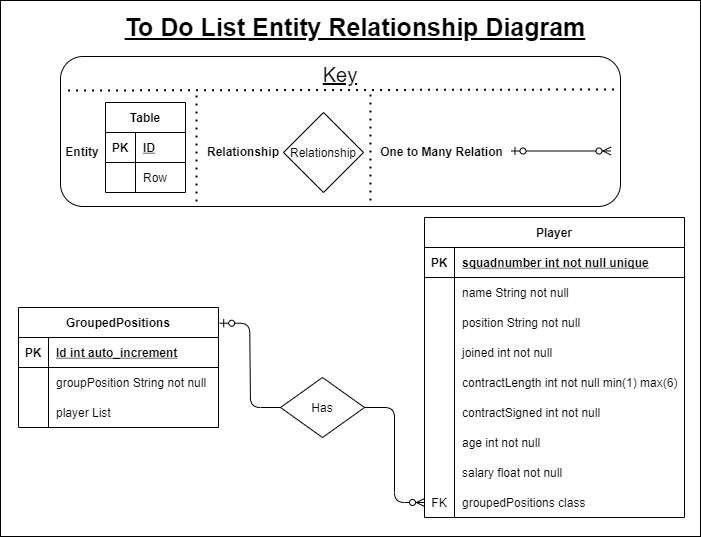

The diagram above was exported from draw.io. Its source (the exported page's mxGraphModel, read from the mxfile embedded in the PNG):
<mxGraphModel dx="925" dy="502" grid="1" gridSize="10" guides="1" tooltips="1" connect="1" arrows="1" fold="1" page="1" pageScale="1" pageWidth="827" pageHeight="1169" math="0" shadow="0">
  <root>
    <mxCell id="0" />
    <mxCell id="1" parent="0" />
    <mxCell id="RixTDxpG5BWe77GMcZph-109" value="" style="rounded=0;whiteSpace=wrap;html=1;fontSize=25;" parent="1" vertex="1">
      <mxGeometry x="80" y="54" width="700" height="536" as="geometry" />
    </mxCell>
    <mxCell id="RixTDxpG5BWe77GMcZph-102" value="" style="rounded=1;whiteSpace=wrap;html=1;" parent="1" vertex="1">
      <mxGeometry x="140" y="110" width="560" height="150" as="geometry" />
    </mxCell>
    <mxCell id="RixTDxpG5BWe77GMcZph-6" value="Player" style="shape=table;startSize=30;container=1;collapsible=1;childLayout=tableLayout;fixedRows=1;rowLines=0;fontStyle=1;align=center;resizeLast=1;" parent="1" vertex="1">
      <mxGeometry x="504" y="271" width="260" height="300" as="geometry" />
    </mxCell>
    <mxCell id="RixTDxpG5BWe77GMcZph-7" value="" style="shape=partialRectangle;collapsible=0;dropTarget=0;pointerEvents=0;fillColor=none;top=0;left=0;bottom=1;right=0;points=[[0,0.5],[1,0.5]];portConstraint=eastwest;" parent="RixTDxpG5BWe77GMcZph-6" vertex="1">
      <mxGeometry y="30" width="260" height="30" as="geometry" />
    </mxCell>
    <mxCell id="RixTDxpG5BWe77GMcZph-8" value="PK" style="shape=partialRectangle;connectable=0;fillColor=none;top=0;left=0;bottom=0;right=0;fontStyle=1;overflow=hidden;" parent="RixTDxpG5BWe77GMcZph-7" vertex="1">
      <mxGeometry width="30" height="30" as="geometry" />
    </mxCell>
    <mxCell id="RixTDxpG5BWe77GMcZph-9" value="squadnumber int not null unique" style="shape=partialRectangle;connectable=0;fillColor=none;top=0;left=0;bottom=0;right=0;align=left;spacingLeft=6;fontStyle=5;overflow=hidden;" parent="RixTDxpG5BWe77GMcZph-7" vertex="1">
      <mxGeometry x="30" width="230" height="30" as="geometry" />
    </mxCell>
    <mxCell id="RixTDxpG5BWe77GMcZph-10" value="" style="shape=partialRectangle;collapsible=0;dropTarget=0;pointerEvents=0;fillColor=none;top=0;left=0;bottom=0;right=0;points=[[0,0.5],[1,0.5]];portConstraint=eastwest;" parent="RixTDxpG5BWe77GMcZph-6" vertex="1">
      <mxGeometry y="60" width="260" height="30" as="geometry" />
    </mxCell>
    <mxCell id="RixTDxpG5BWe77GMcZph-11" value="" style="shape=partialRectangle;connectable=0;fillColor=none;top=0;left=0;bottom=0;right=0;editable=1;overflow=hidden;" parent="RixTDxpG5BWe77GMcZph-10" vertex="1">
      <mxGeometry width="30" height="30" as="geometry" />
    </mxCell>
    <mxCell id="RixTDxpG5BWe77GMcZph-12" value="name String not null" style="shape=partialRectangle;connectable=0;fillColor=none;top=0;left=0;bottom=0;right=0;align=left;spacingLeft=6;overflow=hidden;" parent="RixTDxpG5BWe77GMcZph-10" vertex="1">
      <mxGeometry x="30" width="230" height="30" as="geometry" />
    </mxCell>
    <mxCell id="RixTDxpG5BWe77GMcZph-13" value="" style="shape=partialRectangle;collapsible=0;dropTarget=0;pointerEvents=0;fillColor=none;top=0;left=0;bottom=0;right=0;points=[[0,0.5],[1,0.5]];portConstraint=eastwest;" parent="RixTDxpG5BWe77GMcZph-6" vertex="1">
      <mxGeometry y="90" width="260" height="30" as="geometry" />
    </mxCell>
    <mxCell id="RixTDxpG5BWe77GMcZph-14" value="" style="shape=partialRectangle;connectable=0;fillColor=none;top=0;left=0;bottom=0;right=0;editable=1;overflow=hidden;" parent="RixTDxpG5BWe77GMcZph-13" vertex="1">
      <mxGeometry width="30" height="30" as="geometry" />
    </mxCell>
    <mxCell id="RixTDxpG5BWe77GMcZph-15" value="position String not null" style="shape=partialRectangle;connectable=0;fillColor=none;top=0;left=0;bottom=0;right=0;align=left;spacingLeft=6;overflow=hidden;" parent="RixTDxpG5BWe77GMcZph-13" vertex="1">
      <mxGeometry x="30" width="230" height="30" as="geometry" />
    </mxCell>
    <mxCell id="RixTDxpG5BWe77GMcZph-16" value="" style="shape=partialRectangle;collapsible=0;dropTarget=0;pointerEvents=0;fillColor=none;top=0;left=0;bottom=0;right=0;points=[[0,0.5],[1,0.5]];portConstraint=eastwest;" parent="RixTDxpG5BWe77GMcZph-6" vertex="1">
      <mxGeometry y="120" width="260" height="30" as="geometry" />
    </mxCell>
    <mxCell id="RixTDxpG5BWe77GMcZph-17" value="" style="shape=partialRectangle;connectable=0;fillColor=none;top=0;left=0;bottom=0;right=0;editable=1;overflow=hidden;" parent="RixTDxpG5BWe77GMcZph-16" vertex="1">
      <mxGeometry width="30" height="30" as="geometry" />
    </mxCell>
    <mxCell id="RixTDxpG5BWe77GMcZph-18" value="joined int not null" style="shape=partialRectangle;connectable=0;fillColor=none;top=0;left=0;bottom=0;right=0;align=left;spacingLeft=6;overflow=hidden;" parent="RixTDxpG5BWe77GMcZph-16" vertex="1">
      <mxGeometry x="30" width="230" height="30" as="geometry" />
    </mxCell>
    <mxCell id="RixTDxpG5BWe77GMcZph-19" value="" style="shape=partialRectangle;collapsible=0;dropTarget=0;pointerEvents=0;fillColor=none;top=0;left=0;bottom=0;right=0;points=[[0,0.5],[1,0.5]];portConstraint=eastwest;" parent="RixTDxpG5BWe77GMcZph-6" vertex="1">
      <mxGeometry y="150" width="260" height="30" as="geometry" />
    </mxCell>
    <mxCell id="RixTDxpG5BWe77GMcZph-20" value="" style="shape=partialRectangle;connectable=0;fillColor=none;top=0;left=0;bottom=0;right=0;editable=1;overflow=hidden;" parent="RixTDxpG5BWe77GMcZph-19" vertex="1">
      <mxGeometry width="30" height="30" as="geometry" />
    </mxCell>
    <mxCell id="RixTDxpG5BWe77GMcZph-21" value="contractLength int not null min(1) max(6)" style="shape=partialRectangle;connectable=0;fillColor=none;top=0;left=0;bottom=0;right=0;align=left;spacingLeft=6;overflow=hidden;" parent="RixTDxpG5BWe77GMcZph-19" vertex="1">
      <mxGeometry x="30" width="230" height="30" as="geometry" />
    </mxCell>
    <mxCell id="RixTDxpG5BWe77GMcZph-22" value="" style="shape=partialRectangle;collapsible=0;dropTarget=0;pointerEvents=0;fillColor=none;top=0;left=0;bottom=0;right=0;points=[[0,0.5],[1,0.5]];portConstraint=eastwest;" parent="RixTDxpG5BWe77GMcZph-6" vertex="1">
      <mxGeometry y="180" width="260" height="30" as="geometry" />
    </mxCell>
    <mxCell id="RixTDxpG5BWe77GMcZph-23" value="" style="shape=partialRectangle;connectable=0;fillColor=none;top=0;left=0;bottom=0;right=0;editable=1;overflow=hidden;" parent="RixTDxpG5BWe77GMcZph-22" vertex="1">
      <mxGeometry width="30" height="30" as="geometry" />
    </mxCell>
    <mxCell id="RixTDxpG5BWe77GMcZph-24" value="contractSigned int not null" style="shape=partialRectangle;connectable=0;fillColor=none;top=0;left=0;bottom=0;right=0;align=left;spacingLeft=6;overflow=hidden;" parent="RixTDxpG5BWe77GMcZph-22" vertex="1">
      <mxGeometry x="30" width="230" height="30" as="geometry" />
    </mxCell>
    <mxCell id="RixTDxpG5BWe77GMcZph-28" value="" style="shape=partialRectangle;collapsible=0;dropTarget=0;pointerEvents=0;fillColor=none;top=0;left=0;bottom=0;right=0;points=[[0,0.5],[1,0.5]];portConstraint=eastwest;" parent="RixTDxpG5BWe77GMcZph-6" vertex="1">
      <mxGeometry y="210" width="260" height="30" as="geometry" />
    </mxCell>
    <mxCell id="RixTDxpG5BWe77GMcZph-29" value="" style="shape=partialRectangle;connectable=0;fillColor=none;top=0;left=0;bottom=0;right=0;editable=1;overflow=hidden;" parent="RixTDxpG5BWe77GMcZph-28" vertex="1">
      <mxGeometry width="30" height="30" as="geometry" />
    </mxCell>
    <mxCell id="RixTDxpG5BWe77GMcZph-30" value="age int not null" style="shape=partialRectangle;connectable=0;fillColor=none;top=0;left=0;bottom=0;right=0;align=left;spacingLeft=6;overflow=hidden;" parent="RixTDxpG5BWe77GMcZph-28" vertex="1">
      <mxGeometry x="30" width="230" height="30" as="geometry" />
    </mxCell>
    <mxCell id="RixTDxpG5BWe77GMcZph-25" value="" style="shape=partialRectangle;collapsible=0;dropTarget=0;pointerEvents=0;fillColor=none;top=0;left=0;bottom=0;right=0;points=[[0,0.5],[1,0.5]];portConstraint=eastwest;" parent="RixTDxpG5BWe77GMcZph-6" vertex="1">
      <mxGeometry y="240" width="260" height="30" as="geometry" />
    </mxCell>
    <mxCell id="RixTDxpG5BWe77GMcZph-26" value="" style="shape=partialRectangle;connectable=0;fillColor=none;top=0;left=0;bottom=0;right=0;editable=1;overflow=hidden;" parent="RixTDxpG5BWe77GMcZph-25" vertex="1">
      <mxGeometry width="30" height="30" as="geometry" />
    </mxCell>
    <mxCell id="RixTDxpG5BWe77GMcZph-27" value="salary float not null" style="shape=partialRectangle;connectable=0;fillColor=none;top=0;left=0;bottom=0;right=0;align=left;spacingLeft=6;overflow=hidden;" parent="RixTDxpG5BWe77GMcZph-25" vertex="1">
      <mxGeometry x="30" width="230" height="30" as="geometry" />
    </mxCell>
    <mxCell id="RixTDxpG5BWe77GMcZph-31" value="" style="shape=partialRectangle;collapsible=0;dropTarget=0;pointerEvents=0;fillColor=none;top=0;left=0;bottom=0;right=0;points=[[0,0.5],[1,0.5]];portConstraint=eastwest;" parent="RixTDxpG5BWe77GMcZph-6" vertex="1">
      <mxGeometry y="270" width="260" height="30" as="geometry" />
    </mxCell>
    <mxCell id="RixTDxpG5BWe77GMcZph-32" value="FK" style="shape=partialRectangle;connectable=0;fillColor=none;top=0;left=0;bottom=0;right=0;editable=1;overflow=hidden;" parent="RixTDxpG5BWe77GMcZph-31" vertex="1">
      <mxGeometry width="30" height="30" as="geometry" />
    </mxCell>
    <mxCell id="RixTDxpG5BWe77GMcZph-33" value="groupedPositions class" style="shape=partialRectangle;connectable=0;fillColor=none;top=0;left=0;bottom=0;right=0;align=left;spacingLeft=6;overflow=hidden;" parent="RixTDxpG5BWe77GMcZph-31" vertex="1">
      <mxGeometry x="30" width="230" height="30" as="geometry" />
    </mxCell>
    <mxCell id="RixTDxpG5BWe77GMcZph-35" value="GroupedPositions" style="shape=table;startSize=30;container=1;collapsible=1;childLayout=tableLayout;fixedRows=1;rowLines=0;fontStyle=1;align=center;resizeLast=1;" parent="1" vertex="1">
      <mxGeometry x="98" y="361" width="200" height="120" as="geometry" />
    </mxCell>
    <mxCell id="RixTDxpG5BWe77GMcZph-36" value="" style="shape=partialRectangle;collapsible=0;dropTarget=0;pointerEvents=0;fillColor=none;top=0;left=0;bottom=1;right=0;points=[[0,0.5],[1,0.5]];portConstraint=eastwest;" parent="RixTDxpG5BWe77GMcZph-35" vertex="1">
      <mxGeometry y="30" width="200" height="30" as="geometry" />
    </mxCell>
    <mxCell id="RixTDxpG5BWe77GMcZph-37" value="PK" style="shape=partialRectangle;connectable=0;fillColor=none;top=0;left=0;bottom=0;right=0;fontStyle=1;overflow=hidden;" parent="RixTDxpG5BWe77GMcZph-36" vertex="1">
      <mxGeometry width="30" height="30" as="geometry" />
    </mxCell>
    <mxCell id="RixTDxpG5BWe77GMcZph-38" value="Id int auto_increment" style="shape=partialRectangle;connectable=0;fillColor=none;top=0;left=0;bottom=0;right=0;align=left;spacingLeft=6;fontStyle=5;overflow=hidden;" parent="RixTDxpG5BWe77GMcZph-36" vertex="1">
      <mxGeometry x="30" width="170" height="30" as="geometry" />
    </mxCell>
    <mxCell id="RixTDxpG5BWe77GMcZph-39" value="" style="shape=partialRectangle;collapsible=0;dropTarget=0;pointerEvents=0;fillColor=none;top=0;left=0;bottom=0;right=0;points=[[0,0.5],[1,0.5]];portConstraint=eastwest;" parent="RixTDxpG5BWe77GMcZph-35" vertex="1">
      <mxGeometry y="60" width="200" height="30" as="geometry" />
    </mxCell>
    <mxCell id="RixTDxpG5BWe77GMcZph-40" value="" style="shape=partialRectangle;connectable=0;fillColor=none;top=0;left=0;bottom=0;right=0;editable=1;overflow=hidden;" parent="RixTDxpG5BWe77GMcZph-39" vertex="1">
      <mxGeometry width="30" height="30" as="geometry" />
    </mxCell>
    <mxCell id="RixTDxpG5BWe77GMcZph-41" value="groupPosition String not null" style="shape=partialRectangle;connectable=0;fillColor=none;top=0;left=0;bottom=0;right=0;align=left;spacingLeft=6;overflow=hidden;" parent="RixTDxpG5BWe77GMcZph-39" vertex="1">
      <mxGeometry x="30" width="170" height="30" as="geometry" />
    </mxCell>
    <mxCell id="RixTDxpG5BWe77GMcZph-42" value="" style="shape=partialRectangle;collapsible=0;dropTarget=0;pointerEvents=0;fillColor=none;top=0;left=0;bottom=0;right=0;points=[[0,0.5],[1,0.5]];portConstraint=eastwest;" parent="RixTDxpG5BWe77GMcZph-35" vertex="1">
      <mxGeometry y="90" width="200" height="30" as="geometry" />
    </mxCell>
    <mxCell id="RixTDxpG5BWe77GMcZph-43" value="" style="shape=partialRectangle;connectable=0;fillColor=none;top=0;left=0;bottom=0;right=0;editable=1;overflow=hidden;" parent="RixTDxpG5BWe77GMcZph-42" vertex="1">
      <mxGeometry width="30" height="30" as="geometry" />
    </mxCell>
    <mxCell id="RixTDxpG5BWe77GMcZph-44" value="player List" style="shape=partialRectangle;connectable=0;fillColor=none;top=0;left=0;bottom=0;right=0;align=left;spacingLeft=6;overflow=hidden;" parent="RixTDxpG5BWe77GMcZph-42" vertex="1">
      <mxGeometry x="30" width="170" height="30" as="geometry" />
    </mxCell>
    <mxCell id="RixTDxpG5BWe77GMcZph-50" value="Has" style="shape=rhombus;perimeter=rhombusPerimeter;whiteSpace=wrap;html=1;align=center;" parent="1" vertex="1">
      <mxGeometry x="360" y="431" width="84" height="60" as="geometry" />
    </mxCell>
    <mxCell id="RixTDxpG5BWe77GMcZph-52" value="&lt;font style=&quot;font-size: 20px&quot;&gt;Key&lt;/font&gt;" style="text;html=1;strokeColor=none;fillColor=none;align=center;verticalAlign=middle;whiteSpace=wrap;rounded=0;fontStyle=4" parent="1" vertex="1">
      <mxGeometry x="150" y="114" width="540" height="27" as="geometry" />
    </mxCell>
    <mxCell id="RixTDxpG5BWe77GMcZph-79" value="Table" style="shape=table;startSize=30;container=1;collapsible=1;childLayout=tableLayout;fixedRows=1;rowLines=0;fontStyle=1;align=center;resizeLast=1;" parent="1" vertex="1">
      <mxGeometry x="185" y="156" width="80" height="90" as="geometry" />
    </mxCell>
    <mxCell id="RixTDxpG5BWe77GMcZph-80" value="" style="shape=partialRectangle;collapsible=0;dropTarget=0;pointerEvents=0;fillColor=none;top=0;left=0;bottom=1;right=0;points=[[0,0.5],[1,0.5]];portConstraint=eastwest;" parent="RixTDxpG5BWe77GMcZph-79" vertex="1">
      <mxGeometry y="30" width="80" height="30" as="geometry" />
    </mxCell>
    <mxCell id="RixTDxpG5BWe77GMcZph-81" value="PK" style="shape=partialRectangle;connectable=0;fillColor=none;top=0;left=0;bottom=0;right=0;fontStyle=1;overflow=hidden;" parent="RixTDxpG5BWe77GMcZph-80" vertex="1">
      <mxGeometry width="30" height="30" as="geometry" />
    </mxCell>
    <mxCell id="RixTDxpG5BWe77GMcZph-82" value="ID" style="shape=partialRectangle;connectable=0;fillColor=none;top=0;left=0;bottom=0;right=0;align=left;spacingLeft=6;fontStyle=5;overflow=hidden;" parent="RixTDxpG5BWe77GMcZph-80" vertex="1">
      <mxGeometry x="30" width="50" height="30" as="geometry" />
    </mxCell>
    <mxCell id="RixTDxpG5BWe77GMcZph-83" value="" style="shape=partialRectangle;collapsible=0;dropTarget=0;pointerEvents=0;fillColor=none;top=0;left=0;bottom=0;right=0;points=[[0,0.5],[1,0.5]];portConstraint=eastwest;" parent="RixTDxpG5BWe77GMcZph-79" vertex="1">
      <mxGeometry y="60" width="80" height="30" as="geometry" />
    </mxCell>
    <mxCell id="RixTDxpG5BWe77GMcZph-84" value="" style="shape=partialRectangle;connectable=0;fillColor=none;top=0;left=0;bottom=0;right=0;editable=1;overflow=hidden;" parent="RixTDxpG5BWe77GMcZph-83" vertex="1">
      <mxGeometry width="30" height="30" as="geometry" />
    </mxCell>
    <mxCell id="RixTDxpG5BWe77GMcZph-85" value="Row" style="shape=partialRectangle;connectable=0;fillColor=none;top=0;left=0;bottom=0;right=0;align=left;spacingLeft=6;overflow=hidden;" parent="RixTDxpG5BWe77GMcZph-83" vertex="1">
      <mxGeometry x="30" width="50" height="30" as="geometry" />
    </mxCell>
    <mxCell id="RixTDxpG5BWe77GMcZph-92" value="Entity" style="text;html=1;strokeColor=none;fillColor=none;align=center;verticalAlign=middle;whiteSpace=wrap;rounded=0;fontStyle=1" parent="1" vertex="1">
      <mxGeometry x="142" y="195" width="40" height="20" as="geometry" />
    </mxCell>
    <mxCell id="RixTDxpG5BWe77GMcZph-93" value="" style="edgeStyle=entityRelationEdgeStyle;fontSize=12;html=1;endArrow=ERzeroToMany;endFill=1;entryX=0;entryY=0.5;entryDx=0;entryDy=0;exitX=1;exitY=0.5;exitDx=0;exitDy=0;" parent="1" source="RixTDxpG5BWe77GMcZph-50" target="RixTDxpG5BWe77GMcZph-31" edge="1">
      <mxGeometry width="100" height="100" relative="1" as="geometry">
        <mxPoint x="374" y="431" as="sourcePoint" />
        <mxPoint x="474" y="331" as="targetPoint" />
      </mxGeometry>
    </mxCell>
    <mxCell id="RixTDxpG5BWe77GMcZph-94" value="" style="edgeStyle=entityRelationEdgeStyle;fontSize=12;html=1;endArrow=ERzeroToOne;endFill=1;exitX=0;exitY=0.5;exitDx=0;exitDy=0;entryX=1.006;entryY=0.131;entryDx=0;entryDy=0;entryPerimeter=0;" parent="1" source="RixTDxpG5BWe77GMcZph-50" target="RixTDxpG5BWe77GMcZph-35" edge="1">
      <mxGeometry width="100" height="100" relative="1" as="geometry">
        <mxPoint x="374" y="431" as="sourcePoint" />
        <mxPoint x="474" y="331" as="targetPoint" />
      </mxGeometry>
    </mxCell>
    <mxCell id="RixTDxpG5BWe77GMcZph-95" value="Relationship" style="shape=rhombus;perimeter=rhombusPerimeter;whiteSpace=wrap;html=1;align=center;" parent="1" vertex="1">
      <mxGeometry x="363" y="166" width="80" height="80" as="geometry" />
    </mxCell>
    <mxCell id="RixTDxpG5BWe77GMcZph-96" value="Relationship" style="text;html=1;strokeColor=none;fillColor=none;align=center;verticalAlign=middle;whiteSpace=wrap;rounded=0;fontStyle=1" parent="1" vertex="1">
      <mxGeometry x="283" y="195" width="80" height="20" as="geometry" />
    </mxCell>
    <mxCell id="RixTDxpG5BWe77GMcZph-98" value="" style="edgeStyle=entityRelationEdgeStyle;fontSize=12;html=1;endArrow=ERzeroToMany;startArrow=ERzeroToOne;" parent="1" edge="1">
      <mxGeometry width="100" height="100" relative="1" as="geometry">
        <mxPoint x="590.5" y="204.5" as="sourcePoint" />
        <mxPoint x="690.5" y="204.5" as="targetPoint" />
      </mxGeometry>
    </mxCell>
    <mxCell id="RixTDxpG5BWe77GMcZph-100" value="One to Many Relation" style="text;html=1;strokeColor=none;fillColor=none;align=center;verticalAlign=middle;whiteSpace=wrap;rounded=0;fontStyle=1" parent="1" vertex="1">
      <mxGeometry x="456.5" y="195" width="129" height="20" as="geometry" />
    </mxCell>
    <mxCell id="RixTDxpG5BWe77GMcZph-104" value="" style="endArrow=none;dashed=1;html=1;dashPattern=1 3;strokeWidth=2;" parent="1" edge="1">
      <mxGeometry width="50" height="50" relative="1" as="geometry">
        <mxPoint x="276" y="255" as="sourcePoint" />
        <mxPoint x="276" y="147" as="targetPoint" />
      </mxGeometry>
    </mxCell>
    <mxCell id="RixTDxpG5BWe77GMcZph-105" value="" style="endArrow=none;dashed=1;html=1;dashPattern=1 3;strokeWidth=2;" parent="1" edge="1">
      <mxGeometry width="50" height="50" relative="1" as="geometry">
        <mxPoint x="450" y="254" as="sourcePoint" />
        <mxPoint x="450" y="146" as="targetPoint" />
      </mxGeometry>
    </mxCell>
    <mxCell id="RixTDxpG5BWe77GMcZph-106" value="To Do List Entity Relationship Diagram" style="text;html=1;strokeColor=none;fillColor=none;align=center;verticalAlign=middle;whiteSpace=wrap;rounded=0;fontSize=25;fontStyle=5" parent="1" vertex="1">
      <mxGeometry x="100" y="60" width="670" height="40" as="geometry" />
    </mxCell>
    <mxCell id="RixTDxpG5BWe77GMcZph-107" value="" style="endArrow=none;dashed=1;html=1;dashPattern=1 3;strokeWidth=2;exitX=0.001;exitY=0.2;exitDx=0;exitDy=0;exitPerimeter=0;" parent="1" edge="1">
      <mxGeometry width="50" height="50" relative="1" as="geometry">
        <mxPoint x="147.55999999999995" y="144" as="sourcePoint" />
        <mxPoint x="697" y="143" as="targetPoint" />
      </mxGeometry>
    </mxCell>
  </root>
</mxGraphModel>